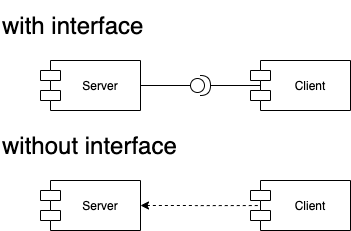

The diagram above was exported from draw.io. Its source (the exported page's mxGraphModel, read from the mxfile embedded in the PNG):
<mxGraphModel dx="946" dy="542" grid="1" gridSize="10" guides="1" tooltips="1" connect="1" arrows="1" fold="1" page="1" pageScale="1" pageWidth="827" pageHeight="1169" math="0" shadow="0">
  <root>
    <mxCell id="WIyWlLk6GJQsqaUBKTNV-0" />
    <mxCell id="WIyWlLk6GJQsqaUBKTNV-1" parent="WIyWlLk6GJQsqaUBKTNV-0" />
    <mxCell id="sSrY_Oscy0ahrd7j1RQS-28" value="&lt;font style=&quot;font-size: 24px&quot;&gt;with interface&lt;/font&gt;" style="text;html=1;strokeColor=none;fillColor=none;align=left;verticalAlign=middle;whiteSpace=wrap;rounded=0;" parent="WIyWlLk6GJQsqaUBKTNV-1" vertex="1">
      <mxGeometry x="120" y="20" width="270" height="50" as="geometry" />
    </mxCell>
    <mxCell id="qkfREqk5uf4ZHNpaLB3B-0" value="&lt;font style=&quot;font-size: 24px&quot;&gt;without interface&lt;/font&gt;" style="text;html=1;strokeColor=none;fillColor=none;align=left;verticalAlign=middle;whiteSpace=wrap;rounded=0;" parent="WIyWlLk6GJQsqaUBKTNV-1" vertex="1">
      <mxGeometry x="120" y="140" width="200" height="50" as="geometry" />
    </mxCell>
    <mxCell id="qkfREqk5uf4ZHNpaLB3B-3" value="" style="edgeStyle=orthogonalEdgeStyle;rounded=0;orthogonalLoop=1;jettySize=auto;html=1;entryX=0;entryY=0.5;entryDx=0;entryDy=0;entryPerimeter=0;endArrow=none;endFill=0;" parent="WIyWlLk6GJQsqaUBKTNV-1" source="qkfREqk5uf4ZHNpaLB3B-1" target="qkfREqk5uf4ZHNpaLB3B-4" edge="1">
      <mxGeometry relative="1" as="geometry" />
    </mxCell>
    <mxCell id="qkfREqk5uf4ZHNpaLB3B-1" value="Server" style="shape=module;align=left;spacingLeft=20;align=center;verticalAlign=middle;" parent="WIyWlLk6GJQsqaUBKTNV-1" vertex="1">
      <mxGeometry x="160" y="80" width="100" height="50" as="geometry" />
    </mxCell>
    <mxCell id="qkfREqk5uf4ZHNpaLB3B-2" value="Client" style="shape=module;align=left;spacingLeft=20;align=center;verticalAlign=middle;" parent="WIyWlLk6GJQsqaUBKTNV-1" vertex="1">
      <mxGeometry x="370" y="80" width="100" height="50" as="geometry" />
    </mxCell>
    <mxCell id="qkfREqk5uf4ZHNpaLB3B-5" style="edgeStyle=orthogonalEdgeStyle;rounded=0;orthogonalLoop=1;jettySize=auto;html=1;endArrow=none;endFill=0;entryX=0.1;entryY=0.5;entryDx=0;entryDy=0;entryPerimeter=0;" parent="WIyWlLk6GJQsqaUBKTNV-1" source="qkfREqk5uf4ZHNpaLB3B-4" target="qkfREqk5uf4ZHNpaLB3B-2" edge="1">
      <mxGeometry relative="1" as="geometry" />
    </mxCell>
    <mxCell id="qkfREqk5uf4ZHNpaLB3B-4" value="" style="shape=providedRequiredInterface;html=1;verticalLabelPosition=bottom;" parent="WIyWlLk6GJQsqaUBKTNV-1" vertex="1">
      <mxGeometry x="310" y="95" width="20" height="20" as="geometry" />
    </mxCell>
    <mxCell id="qkfREqk5uf4ZHNpaLB3B-11" style="edgeStyle=orthogonalEdgeStyle;rounded=0;orthogonalLoop=1;jettySize=auto;html=1;endArrow=none;endFill=0;entryX=0.108;entryY=0.501;entryDx=0;entryDy=0;entryPerimeter=0;dashed=1;startArrow=classic;startFill=1;" parent="WIyWlLk6GJQsqaUBKTNV-1" source="qkfREqk5uf4ZHNpaLB3B-7" target="qkfREqk5uf4ZHNpaLB3B-8" edge="1">
      <mxGeometry relative="1" as="geometry" />
    </mxCell>
    <mxCell id="qkfREqk5uf4ZHNpaLB3B-7" value="Server" style="shape=module;align=left;spacingLeft=20;align=center;verticalAlign=middle;" parent="WIyWlLk6GJQsqaUBKTNV-1" vertex="1">
      <mxGeometry x="160" y="200" width="100" height="50" as="geometry" />
    </mxCell>
    <mxCell id="qkfREqk5uf4ZHNpaLB3B-8" value="Client" style="shape=module;align=left;spacingLeft=20;align=center;verticalAlign=middle;" parent="WIyWlLk6GJQsqaUBKTNV-1" vertex="1">
      <mxGeometry x="370" y="200" width="100" height="50" as="geometry" />
    </mxCell>
  </root>
</mxGraphModel>